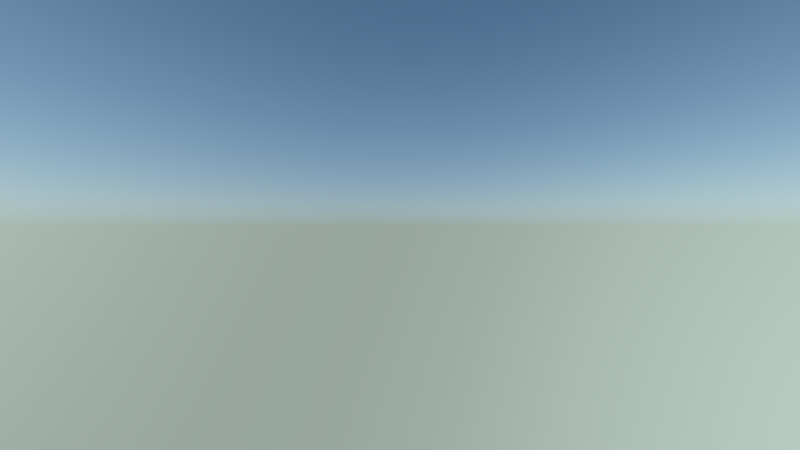 # Source: kn-potanimation-shot01-01.blend  (saved by Blender 2.76.0; exported with 4.5.12 LTS)
import bpy
from mathutils import Matrix  # noqa: F401  (used for matrix-valued properties, if any)

bpy.ops.wm.read_factory_settings(use_empty=True)
scene = bpy.context.scene
scene.name = 'Scene'

# ---- collections
col_collection_1 = bpy.data.collections.new('Collection 1'); scene.collection.children.link(col_collection_1)
col_kn_tree01 = bpy.data.collections.new('kn-tree01')  # instanced only; not linked into the scene
col_kn_tree02 = bpy.data.collections.new('kn-tree02')  # instanced only; not linked into the scene
col_kn_sprinty = bpy.data.collections.new('kn-sprinty')  # instanced only; not linked into the scene
col_kn_lake = bpy.data.collections.new('kn-lake')  # instanced only; not linked into the scene
col_kn_landscape = bpy.data.collections.new('kn-landscape')  # instanced only; not linked into the scene

# ---- materials (node trees are filled in below, after node groups)
mat_light = bpy.data.materials.new('Light')
mat_light.alpha_threshold = 0.0
mat_light.roughness = 0.5

# ---- material node trees
mat_light.use_nodes = True; mat_light.node_tree.nodes.clear()
_N = mat_light.node_tree.nodes; _L = mat_light.node_tree.links
n0 = _N.new('ShaderNodeOutputMaterial'); n0.name = 'Material Output'; n0.location = (300, 300)
n1 = _N.new('ShaderNodeEmission'); n1.name = 'Emission'; n1.location = (10, 300)
n1.inputs[0].default_value = (0.8, 0.8, 0.8, 1.0)
n1.inputs[1].default_value = 6.0
_L.new(n1.outputs[0], n0.inputs[0])
n0.is_active_output = True

# ---- world
world_world = bpy.data.worlds.new('World'); scene.world = world_world
world_world.use_nodes = True; world_world.node_tree.nodes.clear()
_N = world_world.node_tree.nodes; _L = world_world.node_tree.links
n0 = _N.new('ShaderNodeOutputWorld'); n0.name = 'World Output'; n0.location = (300, 300)
n1 = _N.new('ShaderNodeBackground'); n1.name = 'Background'; n1.location = (10, 300)
n1.inputs[1].default_value = 3.0
n2 = _N.new('ShaderNodeTexSky'); n2.name = 'Sky Texture'; n2.location = (-190, 300)
n2.sky_type = 'HOSEK_WILKIE'
n2.sun_direction = (0.6838, 0.6197, 0.3854)
n2.turbidity = 1.0
n2.sun_elevation = 1.571
_L.new(n1.outputs[0], n0.inputs[0])
_L.new(n2.outputs[0], n1.inputs[0])
n0.is_active_output = True
world_world.color = (0.027, 0.2066, 0.3844)
world_world.use_sun_shadow = False
world_world.sun_shadow_jitter_overblur = 0.0
world_world.cycles.sampling_method = 'MANUAL'
world_world.cycles.sample_map_resolution = 256
world_world.light_settings.ao_factor = 0.01
world_world.light_settings.distance = 1.0

# ---- cameras
cam_camera = bpy.data.cameras.new('Camera')
cam_camera.clip_end = 100.0
cam_camera.lens = 15.0
cam_camera.sensor_width = 32.0
cam_camera.sensor_height = 18.0
cam_camera.ortho_scale = 7.314
cam_camera.show_mist = True
cam_camera.dof.focus_distance = 0.0

# ---- lights
light_lamp = bpy.data.lights.new('Lamp', 'SUN')
light_lamp.transmission_factor = 0.0
light_lamp.cutoff_distance = 30.0
light_lamp.angle = 0.1993
light_lamp.energy = 20.0
light_lamp.shadow_buffer_clip_start = 1.001
light_lamp.shadow_soft_size = 0.1
light_lamp.shadow_cascade_max_distance = 1000.0
light_lamp.cycles.use_multiple_importance_sampling = False

# ---- meshes
me_plane = bpy.data.meshes.new('Plane')
me_plane.from_pydata([(-1.0, -1.0, 0.0), (1.0, -1.0, 0.0), (-1.0, 1.0, 0.0), (1.0, 1.0, 0.0)], [], [(0, 1, 3, 2)])
me_plane.materials.append(mat_light)
me_plane.use_remesh_preserve_volume = False
me_plane.use_remesh_preserve_attributes = False
me_plane.use_mirror_vertex_groups = False
me_plane.update()

# ---- objects
ob_light = bpy.data.objects.new('Light', me_plane)
ob_kn_tree01_001 = bpy.data.objects.new('kn-tree01.001', None)
ob_kn_tree01 = bpy.data.objects.new('kn-tree01', None)
ob_kn_tree02 = bpy.data.objects.new('kn-tree02', None)
ob_kn_tree02_004 = bpy.data.objects.new('kn-tree02.004', None)
ob_kn_tree02_003 = bpy.data.objects.new('kn-tree02.003', None)
ob_kn_tree02_002 = bpy.data.objects.new('kn-tree02.002', None)
ob_kn_tree02_001 = bpy.data.objects.new('kn-tree02.001', None)
ob_kn_sprinty = bpy.data.objects.new('kn-sprinty', None)
ob_kn_lake = bpy.data.objects.new('kn-lake', None)
ob_kn_landscape = bpy.data.objects.new('kn-landscape', None)
ob_lamp = bpy.data.objects.new('Lamp', light_lamp)
ob_camera = bpy.data.objects.new('Camera', cam_camera)

# ---- transforms, parenting, visibility, modifiers, constraints
ob_light.location = (-2.354, 9.852, 0.0)
ob_light.rotation_euler = (1.571, -0.0, 0.1461)
ob_light.scale = (1.466, 0.4559, 1.0)
ob_light.lineart.crease_threshold = 0.0
ob_kn_tree01_001.location = (-1.471, 4.949, -1.147)
ob_kn_tree01_001.rotation_euler = (0.0, -0.0, -1.5)
ob_kn_tree01_001.scale = (0.308, 0.308, 0.308)
ob_kn_tree01_001.empty_image_offset = (0.0, 0.0)
ob_kn_tree01_001.show_instancer_for_render = False
ob_kn_tree01_001.instance_type = 'COLLECTION'
ob_kn_tree01_001.lineart.crease_threshold = 0.0
ob_kn_tree01.location = (-0.2994, 6.725, -1.395)
ob_kn_tree01.scale = (0.308, 0.308, 0.308)
ob_kn_tree01.empty_image_offset = (0.0, 0.0)
ob_kn_tree01.show_instancer_for_render = False
ob_kn_tree01.instance_type = 'COLLECTION'
ob_kn_tree01.lineart.crease_threshold = 0.0
ob_kn_tree02.location = (-1.222, 3.659, -0.9204)
ob_kn_tree02.scale = (0.2646, 0.2646, 0.2646)
ob_kn_tree02.empty_image_offset = (0.0, 0.0)
ob_kn_tree02.show_instancer_for_render = False
ob_kn_tree02.instance_type = 'COLLECTION'
ob_kn_tree02.lineart.crease_threshold = 0.0
ob_kn_tree02_004.parent = ob_kn_tree02
ob_kn_tree02_004.matrix_parent_inverse = Matrix(((3.78, 1.192e-07, 0.0, 4.62), (8.245e-07, 3.78, 0.0, -13.83), (-2.074e-07, 0.0, 3.78, 3.479), (0.0, 0.0, 0.0, 1.0)))
ob_kn_tree02_004.location = (-1.395, 8.448, -1.27)
ob_kn_tree02_004.rotation_euler = (0.0, -0.0, -2.454)
ob_kn_tree02_004.scale = (0.2494, 0.2494, 0.2494)
ob_kn_tree02_004.empty_image_offset = (0.0, 0.0)
ob_kn_tree02_004.show_instancer_for_render = False
ob_kn_tree02_004.instance_type = 'COLLECTION'
ob_kn_tree02_004.lineart.crease_threshold = 0.0
ob_kn_tree02_003.parent = ob_kn_tree02
ob_kn_tree02_003.matrix_parent_inverse = Matrix(((3.78, 1.192e-07, 0.0, 4.62), (8.245e-07, 3.78, 0.0, -13.83), (-2.074e-07, 0.0, 3.78, 3.479), (0.0, 0.0, 0.0, 1.0)))
ob_kn_tree02_003.location = (-1.519, 6.983, -1.305)
ob_kn_tree02_003.rotation_euler = (0.0, 0.0, -0.4781)
ob_kn_tree02_003.scale = (0.2887, 0.2887, 0.2887)
ob_kn_tree02_003.empty_image_offset = (0.0, 0.0)
ob_kn_tree02_003.show_instancer_for_render = False
ob_kn_tree02_003.instance_type = 'COLLECTION'
ob_kn_tree02_003.lineart.crease_threshold = 0.0
ob_kn_tree02_002.parent = ob_kn_tree02
ob_kn_tree02_002.matrix_parent_inverse = Matrix(((3.78, 1.192e-07, 0.0, 4.62), (8.245e-07, 3.78, 0.0, -13.83), (-2.074e-07, 0.0, 3.78, 3.479), (0.0, 0.0, 0.0, 1.0)))
ob_kn_tree02_002.location = (1.343, 5.305, -1.229)
ob_kn_tree02_002.rotation_euler = (0.0, 0.0, -0.4781)
ob_kn_tree02_002.scale = (0.2358, 0.2358, 0.2358)
ob_kn_tree02_002.empty_image_offset = (0.0, 0.0)
ob_kn_tree02_002.show_instancer_for_render = False
ob_kn_tree02_002.instance_type = 'COLLECTION'
ob_kn_tree02_002.lineart.crease_threshold = 0.0
ob_kn_tree02_001.parent = ob_kn_tree02
ob_kn_tree02_001.matrix_parent_inverse = Matrix(((3.78, 1.192e-07, 0.0, 4.62), (8.245e-07, 3.78, 0.0, -13.83), (-2.074e-07, 0.0, 3.78, 3.479), (0.0, 0.0, 0.0, 1.0)))
ob_kn_tree02_001.location = (-0.2277, 4.561, -1.193)
ob_kn_tree02_001.rotation_euler = (0.0, -0.0, -1.951)
ob_kn_tree02_001.scale = (0.2646, 0.2646, 0.2646)
ob_kn_tree02_001.empty_image_offset = (0.0, 0.0)
ob_kn_tree02_001.show_instancer_for_render = False
ob_kn_tree02_001.instance_type = 'COLLECTION'
ob_kn_tree02_001.lineart.crease_threshold = 0.0
ob_kn_sprinty.location = (-1.663, 8.011, -0.9532)
ob_kn_sprinty.rotation_euler = (0.1219, -1.814e-08, 3.142)
ob_kn_sprinty.scale = (0.05293, 0.05293, 0.05293)
ob_kn_sprinty.empty_image_offset = (0.0, 0.0)
ob_kn_sprinty.show_instancer_for_render = False
ob_kn_sprinty.instance_type = 'COLLECTION'
ob_kn_sprinty.lineart.crease_threshold = 0.0
ob_kn_lake.location = (0.0, 0.0, -1.269)
ob_kn_lake.scale = (0.0408, 0.0408, 0.0408)
ob_kn_lake.empty_image_offset = (0.0, 0.0)
ob_kn_lake.show_instancer_for_render = False
ob_kn_lake.instance_type = 'COLLECTION'
ob_kn_lake.lineart.crease_threshold = 0.0
ob_kn_landscape.location = (0.0, 0.0, 0.0)
ob_kn_landscape.empty_image_offset = (0.0, 0.0)
ob_kn_landscape.show_instancer_for_render = False
ob_kn_landscape.instance_type = 'COLLECTION'
ob_kn_landscape.lineart.crease_threshold = 0.0
ob_lamp.location = (-0.2358, 1.005, 0.9039)
ob_lamp.rotation_euler = (1.293, 0.3211, 1.597)
ob_lamp.lock_rotations_4d = False
ob_lamp.empty_display_type = 'ARROWS'
ob_lamp.color = (0.0, 0.0, 0.0, 0.0)
ob_lamp.lineart.crease_threshold = 0.0
ob_camera.location = (-2.193, 8.883, -0.6435)
ob_camera.rotation_euler = (1.571, 0.0, 3.757)
ob_camera.lock_rotations_4d = False
ob_camera.empty_display_type = 'ARROWS'
ob_camera.color = (0.0, 0.0, 0.0, 0.0)
ob_camera.display_type = 'WIRE'
ob_camera.lineart.crease_threshold = 0.0
ob_kn_tree01_001.instance_collection = col_kn_tree01
ob_kn_tree01.instance_collection = col_kn_tree01
ob_kn_tree02.instance_collection = col_kn_tree02
ob_kn_tree02_004.instance_collection = col_kn_tree02
ob_kn_tree02_003.instance_collection = col_kn_tree02
ob_kn_tree02_002.instance_collection = col_kn_tree02
ob_kn_tree02_001.instance_collection = col_kn_tree02
ob_kn_sprinty.instance_collection = col_kn_sprinty
ob_kn_lake.instance_collection = col_kn_lake
ob_kn_landscape.instance_collection = col_kn_landscape

# ---- collection membership
col_collection_1.objects.link(ob_light)
col_collection_1.objects.link(ob_kn_tree01_001)
col_collection_1.objects.link(ob_kn_tree01)
col_collection_1.objects.link(ob_kn_tree02)
col_collection_1.objects.link(ob_kn_tree02_004)
col_collection_1.objects.link(ob_kn_tree02_003)
col_collection_1.objects.link(ob_kn_tree02_002)
col_collection_1.objects.link(ob_kn_tree02_001)
col_collection_1.objects.link(ob_kn_sprinty)
col_collection_1.objects.link(ob_kn_lake)
col_collection_1.objects.link(ob_kn_landscape)
col_collection_1.objects.link(ob_lamp)
col_collection_1.objects.link(ob_camera)

# ---- scene / render settings (as saved in the file)
scene.camera = ob_camera
scene.frame_start = 1; scene.frame_end = 150; scene.frame_set(1)
scene.render.engine = 'CYCLES'
scene.render.image_settings.color_depth = '16'
scene.render.image_settings.compression = 50
scene.render.fps = 30
scene.render.dither_intensity = 0.0
scene.cycles.use_denoising = False
scene.cycles.samples = 200
scene.cycles.sampling_pattern = 'TABULATED_SOBOL'
scene.cycles.light_sampling_threshold = 0.0
scene.cycles.use_adaptive_sampling = False
scene.cycles.use_light_tree = False
scene.cycles.caustics_reflective = False
scene.cycles.caustics_refractive = False
scene.cycles.blur_glossy = 0.0
scene.cycles.max_bounces = 4
scene.cycles.diffuse_bounces = 0
scene.cycles.glossy_bounces = 1
scene.cycles.transmission_bounces = 2
scene.cycles.pixel_filter_type = 'GAUSSIAN'
scene.cycles.sample_clamp_indirect = 0.0
scene.view_settings.view_transform = 'Standard'
bpy.context.view_layer.update()
